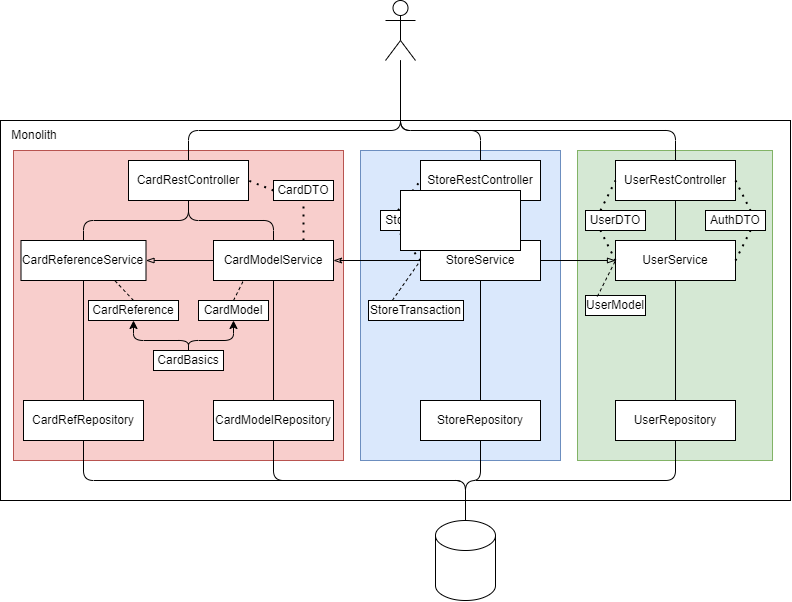

The diagram above was exported from draw.io. Its source (the exported page's mxGraphModel, read from the mxfile embedded in the PNG):
<mxGraphModel dx="2049" dy="1086" grid="1" gridSize="10" guides="1" tooltips="1" connect="1" arrows="1" fold="1" page="1" pageScale="1" pageWidth="1100" pageHeight="850" background="none" math="0" shadow="0">
  <root>
    <mxCell id="0" />
    <mxCell id="1" parent="0" />
    <mxCell id="agpskaeI-mf3GVi4ihbd-89" value="" style="rounded=0;whiteSpace=wrap;html=1;align=left;" vertex="1" parent="1">
      <mxGeometry x="150" y="198" width="790" height="380" as="geometry" />
    </mxCell>
    <mxCell id="agpskaeI-mf3GVi4ihbd-72" value="" style="rounded=0;whiteSpace=wrap;html=1;fillColor=#d5e8d4;strokeColor=#82b366;" vertex="1" parent="1">
      <mxGeometry x="727" y="228" width="195" height="310" as="geometry" />
    </mxCell>
    <mxCell id="agpskaeI-mf3GVi4ihbd-73" value="" style="rounded=0;whiteSpace=wrap;html=1;fillColor=#dae8fc;strokeColor=#6c8ebf;" vertex="1" parent="1">
      <mxGeometry x="510" y="228" width="200" height="310" as="geometry" />
    </mxCell>
    <mxCell id="agpskaeI-mf3GVi4ihbd-71" value="" style="rounded=0;whiteSpace=wrap;html=1;fillColor=#f8cecc;strokeColor=#b85450;" vertex="1" parent="1">
      <mxGeometry x="163" y="228" width="330" height="310" as="geometry" />
    </mxCell>
    <mxCell id="agpskaeI-mf3GVi4ihbd-1" value="" style="shape=umlActor;verticalLabelPosition=bottom;verticalAlign=top;html=1;outlineConnect=0;" vertex="1" parent="1">
      <mxGeometry x="535" y="78" width="30" height="60" as="geometry" />
    </mxCell>
    <mxCell id="agpskaeI-mf3GVi4ihbd-75" style="edgeStyle=orthogonalEdgeStyle;rounded=1;orthogonalLoop=1;jettySize=auto;html=1;exitX=0.5;exitY=0;exitDx=0;exitDy=0;endArrow=none;endFill=0;" edge="1" parent="1" source="agpskaeI-mf3GVi4ihbd-3" target="agpskaeI-mf3GVi4ihbd-1">
      <mxGeometry relative="1" as="geometry">
        <Array as="points">
          <mxPoint x="338" y="208" />
          <mxPoint x="550" y="208" />
        </Array>
      </mxGeometry>
    </mxCell>
    <mxCell id="agpskaeI-mf3GVi4ihbd-3" value="CardRestController" style="rounded=0;whiteSpace=wrap;html=1;" vertex="1" parent="1">
      <mxGeometry x="278" y="238" width="120" height="40" as="geometry" />
    </mxCell>
    <mxCell id="agpskaeI-mf3GVi4ihbd-40" style="edgeStyle=orthogonalEdgeStyle;rounded=0;orthogonalLoop=1;jettySize=auto;html=1;exitX=0.5;exitY=1;exitDx=0;exitDy=0;entryX=0.5;entryY=0;entryDx=0;entryDy=0;endArrow=none;endFill=0;" edge="1" parent="1" source="agpskaeI-mf3GVi4ihbd-4" target="agpskaeI-mf3GVi4ihbd-35">
      <mxGeometry relative="1" as="geometry" />
    </mxCell>
    <mxCell id="agpskaeI-mf3GVi4ihbd-77" style="edgeStyle=orthogonalEdgeStyle;rounded=1;orthogonalLoop=1;jettySize=auto;html=1;exitX=0.5;exitY=0;exitDx=0;exitDy=0;endArrow=none;endFill=0;" edge="1" parent="1" source="agpskaeI-mf3GVi4ihbd-4" target="agpskaeI-mf3GVi4ihbd-1">
      <mxGeometry relative="1" as="geometry">
        <Array as="points">
          <mxPoint x="630" y="208" />
          <mxPoint x="550" y="208" />
        </Array>
      </mxGeometry>
    </mxCell>
    <mxCell id="agpskaeI-mf3GVi4ihbd-4" value="StoreRestController" style="rounded=0;whiteSpace=wrap;html=1;" vertex="1" parent="1">
      <mxGeometry x="570" y="238" width="120" height="40" as="geometry" />
    </mxCell>
    <mxCell id="agpskaeI-mf3GVi4ihbd-61" style="edgeStyle=orthogonalEdgeStyle;rounded=0;orthogonalLoop=1;jettySize=auto;html=1;exitX=0.5;exitY=1;exitDx=0;exitDy=0;entryX=0.5;entryY=0;entryDx=0;entryDy=0;endArrow=none;endFill=0;" edge="1" parent="1" source="agpskaeI-mf3GVi4ihbd-5" target="agpskaeI-mf3GVi4ihbd-58">
      <mxGeometry relative="1" as="geometry" />
    </mxCell>
    <mxCell id="agpskaeI-mf3GVi4ihbd-76" style="edgeStyle=orthogonalEdgeStyle;rounded=1;orthogonalLoop=1;jettySize=auto;html=1;exitX=0.5;exitY=0;exitDx=0;exitDy=0;endArrow=none;endFill=0;" edge="1" parent="1" source="agpskaeI-mf3GVi4ihbd-5" target="agpskaeI-mf3GVi4ihbd-1">
      <mxGeometry relative="1" as="geometry">
        <Array as="points">
          <mxPoint x="825" y="208" />
          <mxPoint x="550" y="208" />
        </Array>
      </mxGeometry>
    </mxCell>
    <mxCell id="agpskaeI-mf3GVi4ihbd-5" value="UserRestController" style="rounded=0;whiteSpace=wrap;html=1;" vertex="1" parent="1">
      <mxGeometry x="765" y="238" width="120" height="40" as="geometry" />
    </mxCell>
    <mxCell id="agpskaeI-mf3GVi4ihbd-26" style="edgeStyle=orthogonalEdgeStyle;rounded=0;orthogonalLoop=1;jettySize=auto;html=1;exitX=0.5;exitY=0;exitDx=0;exitDy=0;entryX=0.5;entryY=1;entryDx=0;entryDy=0;endArrow=none;endFill=0;" edge="1" parent="1" source="agpskaeI-mf3GVi4ihbd-13" target="agpskaeI-mf3GVi4ihbd-16">
      <mxGeometry relative="1" as="geometry" />
    </mxCell>
    <mxCell id="agpskaeI-mf3GVi4ihbd-13" value="CardModelRepository" style="rounded=0;whiteSpace=wrap;html=1;" vertex="1" parent="1">
      <mxGeometry x="363" y="478" width="120" height="40" as="geometry" />
    </mxCell>
    <mxCell id="agpskaeI-mf3GVi4ihbd-14" value="" style="shape=cylinder3;whiteSpace=wrap;html=1;boundedLbl=1;backgroundOutline=1;size=15;" vertex="1" parent="1">
      <mxGeometry x="585" y="598" width="60" height="80" as="geometry" />
    </mxCell>
    <mxCell id="agpskaeI-mf3GVi4ihbd-24" style="edgeStyle=orthogonalEdgeStyle;rounded=1;orthogonalLoop=1;jettySize=auto;html=1;exitX=0.5;exitY=0;exitDx=0;exitDy=0;endArrow=none;endFill=0;entryX=0.5;entryY=1;entryDx=0;entryDy=0;" edge="1" parent="1" source="agpskaeI-mf3GVi4ihbd-16" target="agpskaeI-mf3GVi4ihbd-3">
      <mxGeometry relative="1" as="geometry">
        <mxPoint x="318" y="278" as="targetPoint" />
        <Array as="points">
          <mxPoint x="423" y="298" />
          <mxPoint x="338" y="298" />
        </Array>
      </mxGeometry>
    </mxCell>
    <mxCell id="agpskaeI-mf3GVi4ihbd-56" style="edgeStyle=orthogonalEdgeStyle;rounded=0;orthogonalLoop=1;jettySize=auto;html=1;exitX=0;exitY=0.5;exitDx=0;exitDy=0;entryX=1;entryY=0.5;entryDx=0;entryDy=0;endArrow=blockThin;endFill=0;" edge="1" parent="1" source="agpskaeI-mf3GVi4ihbd-16" target="agpskaeI-mf3GVi4ihbd-17">
      <mxGeometry relative="1" as="geometry" />
    </mxCell>
    <mxCell id="agpskaeI-mf3GVi4ihbd-16" value="CardModelService" style="rounded=0;whiteSpace=wrap;html=1;" vertex="1" parent="1">
      <mxGeometry x="363" y="318" width="120" height="40" as="geometry" />
    </mxCell>
    <mxCell id="agpskaeI-mf3GVi4ihbd-23" style="edgeStyle=orthogonalEdgeStyle;orthogonalLoop=1;jettySize=auto;html=1;exitX=0.5;exitY=0;exitDx=0;exitDy=0;endArrow=none;endFill=0;rounded=1;" edge="1" parent="1" source="agpskaeI-mf3GVi4ihbd-17" target="agpskaeI-mf3GVi4ihbd-3">
      <mxGeometry relative="1" as="geometry" />
    </mxCell>
    <mxCell id="agpskaeI-mf3GVi4ihbd-17" value="CardReferenceService" style="rounded=0;whiteSpace=wrap;html=1;" vertex="1" parent="1">
      <mxGeometry x="170.5" y="318" width="125" height="40" as="geometry" />
    </mxCell>
    <mxCell id="agpskaeI-mf3GVi4ihbd-25" style="edgeStyle=orthogonalEdgeStyle;rounded=0;orthogonalLoop=1;jettySize=auto;html=1;exitX=0.5;exitY=0;exitDx=0;exitDy=0;entryX=0.5;entryY=1;entryDx=0;entryDy=0;endArrow=none;endFill=0;" edge="1" parent="1" source="agpskaeI-mf3GVi4ihbd-18" target="agpskaeI-mf3GVi4ihbd-17">
      <mxGeometry relative="1" as="geometry" />
    </mxCell>
    <mxCell id="agpskaeI-mf3GVi4ihbd-18" value="CardRefRepository" style="rounded=0;whiteSpace=wrap;html=1;" vertex="1" parent="1">
      <mxGeometry x="173" y="478" width="120" height="40" as="geometry" />
    </mxCell>
    <mxCell id="agpskaeI-mf3GVi4ihbd-19" value="UserDTO" style="rounded=0;whiteSpace=wrap;html=1;" vertex="1" parent="1">
      <mxGeometry x="735" y="288" width="60" height="20" as="geometry" />
    </mxCell>
    <mxCell id="agpskaeI-mf3GVi4ihbd-20" value="AuthDTO" style="rounded=0;whiteSpace=wrap;html=1;" vertex="1" parent="1">
      <mxGeometry x="855" y="288" width="60" height="20" as="geometry" />
    </mxCell>
    <mxCell id="agpskaeI-mf3GVi4ihbd-27" value="CardDTO" style="rounded=0;whiteSpace=wrap;html=1;" vertex="1" parent="1">
      <mxGeometry x="423" y="258" width="60" height="20" as="geometry" />
    </mxCell>
    <mxCell id="agpskaeI-mf3GVi4ihbd-28" value="" style="endArrow=none;dashed=1;html=1;dashPattern=1 3;strokeWidth=2;rounded=0;exitX=0;exitY=0.5;exitDx=0;exitDy=0;entryX=1;entryY=0.5;entryDx=0;entryDy=0;" edge="1" parent="1" source="agpskaeI-mf3GVi4ihbd-27" target="agpskaeI-mf3GVi4ihbd-3">
      <mxGeometry width="50" height="50" relative="1" as="geometry">
        <mxPoint x="428" y="408" as="sourcePoint" />
        <mxPoint x="478" y="358" as="targetPoint" />
      </mxGeometry>
    </mxCell>
    <mxCell id="agpskaeI-mf3GVi4ihbd-33" style="edgeStyle=orthogonalEdgeStyle;rounded=1;orthogonalLoop=1;jettySize=auto;html=1;exitX=0.5;exitY=1;exitDx=0;exitDy=0;endArrow=none;endFill=0;" edge="1" parent="1" source="agpskaeI-mf3GVi4ihbd-18" target="agpskaeI-mf3GVi4ihbd-14">
      <mxGeometry relative="1" as="geometry" />
    </mxCell>
    <mxCell id="agpskaeI-mf3GVi4ihbd-29" value="CardReference" style="rounded=0;whiteSpace=wrap;html=1;" vertex="1" parent="1">
      <mxGeometry x="238" y="378" width="90" height="20" as="geometry" />
    </mxCell>
    <mxCell id="agpskaeI-mf3GVi4ihbd-30" value="CardModel" style="rounded=0;whiteSpace=wrap;html=1;" vertex="1" parent="1">
      <mxGeometry x="348" y="378" width="70" height="20" as="geometry" />
    </mxCell>
    <mxCell id="agpskaeI-mf3GVi4ihbd-41" style="edgeStyle=orthogonalEdgeStyle;rounded=0;orthogonalLoop=1;jettySize=auto;html=1;exitX=0.5;exitY=1;exitDx=0;exitDy=0;entryX=0.5;entryY=0;entryDx=0;entryDy=0;endArrow=none;endFill=0;" edge="1" parent="1" source="agpskaeI-mf3GVi4ihbd-35" target="agpskaeI-mf3GVi4ihbd-36">
      <mxGeometry relative="1" as="geometry" />
    </mxCell>
    <mxCell id="agpskaeI-mf3GVi4ihbd-57" style="edgeStyle=orthogonalEdgeStyle;rounded=0;orthogonalLoop=1;jettySize=auto;html=1;exitX=0;exitY=0.5;exitDx=0;exitDy=0;endArrow=classicThin;endFill=0;" edge="1" parent="1" source="agpskaeI-mf3GVi4ihbd-35" target="agpskaeI-mf3GVi4ihbd-16">
      <mxGeometry relative="1" as="geometry" />
    </mxCell>
    <mxCell id="agpskaeI-mf3GVi4ihbd-69" style="edgeStyle=orthogonalEdgeStyle;rounded=0;orthogonalLoop=1;jettySize=auto;html=1;exitX=1;exitY=0.5;exitDx=0;exitDy=0;endArrow=blockThin;endFill=0;" edge="1" parent="1" source="agpskaeI-mf3GVi4ihbd-35" target="agpskaeI-mf3GVi4ihbd-58">
      <mxGeometry relative="1" as="geometry" />
    </mxCell>
    <mxCell id="agpskaeI-mf3GVi4ihbd-35" value="StoreService" style="rounded=0;whiteSpace=wrap;html=1;" vertex="1" parent="1">
      <mxGeometry x="570" y="318" width="120" height="40" as="geometry" />
    </mxCell>
    <mxCell id="agpskaeI-mf3GVi4ihbd-36" value="StoreRepository" style="rounded=0;whiteSpace=wrap;html=1;" vertex="1" parent="1">
      <mxGeometry x="570" y="478" width="120" height="40" as="geometry" />
    </mxCell>
    <mxCell id="agpskaeI-mf3GVi4ihbd-38" value="StoreOrder" style="rounded=0;whiteSpace=wrap;html=1;" vertex="1" parent="1">
      <mxGeometry x="530" y="288" width="70" height="20" as="geometry" />
    </mxCell>
    <mxCell id="agpskaeI-mf3GVi4ihbd-39" value="StoreTransaction" style="rounded=0;whiteSpace=wrap;html=1;" vertex="1" parent="1">
      <mxGeometry x="518" y="378" width="95" height="20" as="geometry" />
    </mxCell>
    <mxCell id="agpskaeI-mf3GVi4ihbd-44" value="" style="endArrow=none;dashed=1;html=1;rounded=0;entryX=0.75;entryY=1;entryDx=0;entryDy=0;exitX=0.5;exitY=0;exitDx=0;exitDy=0;" edge="1" parent="1" source="agpskaeI-mf3GVi4ihbd-29" target="agpskaeI-mf3GVi4ihbd-17">
      <mxGeometry width="50" height="50" relative="1" as="geometry">
        <mxPoint x="598" y="418" as="sourcePoint" />
        <mxPoint x="648" y="368" as="targetPoint" />
      </mxGeometry>
    </mxCell>
    <mxCell id="agpskaeI-mf3GVi4ihbd-48" style="edgeStyle=orthogonalEdgeStyle;rounded=1;orthogonalLoop=1;jettySize=auto;html=1;exitX=0.5;exitY=0;exitDx=0;exitDy=0;" edge="1" parent="1" source="agpskaeI-mf3GVi4ihbd-46" target="agpskaeI-mf3GVi4ihbd-29">
      <mxGeometry relative="1" as="geometry">
        <Array as="points">
          <mxPoint x="338" y="418" />
          <mxPoint x="283" y="418" />
        </Array>
      </mxGeometry>
    </mxCell>
    <mxCell id="agpskaeI-mf3GVi4ihbd-49" style="edgeStyle=orthogonalEdgeStyle;rounded=1;orthogonalLoop=1;jettySize=auto;html=1;exitX=0.5;exitY=0;exitDx=0;exitDy=0;" edge="1" parent="1" source="agpskaeI-mf3GVi4ihbd-46" target="agpskaeI-mf3GVi4ihbd-30">
      <mxGeometry relative="1" as="geometry">
        <Array as="points">
          <mxPoint x="338" y="418" />
          <mxPoint x="383" y="418" />
        </Array>
      </mxGeometry>
    </mxCell>
    <mxCell id="agpskaeI-mf3GVi4ihbd-46" value="CardBasics" style="rounded=0;whiteSpace=wrap;html=1;" vertex="1" parent="1">
      <mxGeometry x="303" y="428" width="70" height="20" as="geometry" />
    </mxCell>
    <mxCell id="agpskaeI-mf3GVi4ihbd-50" value="" style="endArrow=none;dashed=1;html=1;rounded=0;exitX=0.5;exitY=0;exitDx=0;exitDy=0;entryX=0.25;entryY=1;entryDx=0;entryDy=0;" edge="1" parent="1" source="agpskaeI-mf3GVi4ihbd-30" target="agpskaeI-mf3GVi4ihbd-16">
      <mxGeometry width="50" height="50" relative="1" as="geometry">
        <mxPoint x="478" y="418" as="sourcePoint" />
        <mxPoint x="528" y="368" as="targetPoint" />
      </mxGeometry>
    </mxCell>
    <mxCell id="agpskaeI-mf3GVi4ihbd-51" value="" style="endArrow=none;dashed=1;html=1;dashPattern=1 3;strokeWidth=2;rounded=0;entryX=0.5;entryY=1;entryDx=0;entryDy=0;exitX=0.75;exitY=0;exitDx=0;exitDy=0;" edge="1" parent="1" source="agpskaeI-mf3GVi4ihbd-16" target="agpskaeI-mf3GVi4ihbd-27">
      <mxGeometry width="50" height="50" relative="1" as="geometry">
        <mxPoint x="488" y="418" as="sourcePoint" />
        <mxPoint x="538" y="368" as="targetPoint" />
      </mxGeometry>
    </mxCell>
    <mxCell id="agpskaeI-mf3GVi4ihbd-52" value="" style="endArrow=none;dashed=1;html=1;dashPattern=1 3;strokeWidth=2;rounded=0;entryX=0;entryY=0.5;entryDx=0;entryDy=0;exitX=0.25;exitY=0;exitDx=0;exitDy=0;" edge="1" parent="1" source="agpskaeI-mf3GVi4ihbd-38" target="agpskaeI-mf3GVi4ihbd-4">
      <mxGeometry width="50" height="50" relative="1" as="geometry">
        <mxPoint x="505" y="278" as="sourcePoint" />
        <mxPoint x="555" y="228" as="targetPoint" />
      </mxGeometry>
    </mxCell>
    <mxCell id="agpskaeI-mf3GVi4ihbd-53" value="" style="endArrow=none;dashed=1;html=1;dashPattern=1 3;strokeWidth=2;rounded=0;entryX=0.25;entryY=1;entryDx=0;entryDy=0;exitX=0;exitY=0.5;exitDx=0;exitDy=0;" edge="1" parent="1" source="agpskaeI-mf3GVi4ihbd-35" target="agpskaeI-mf3GVi4ihbd-38">
      <mxGeometry width="50" height="50" relative="1" as="geometry">
        <mxPoint x="485" y="378" as="sourcePoint" />
        <mxPoint x="535" y="328" as="targetPoint" />
      </mxGeometry>
    </mxCell>
    <mxCell id="agpskaeI-mf3GVi4ihbd-55" value="" style="endArrow=none;dashed=1;html=1;rounded=0;entryX=0;entryY=0.5;entryDx=0;entryDy=0;exitX=0.25;exitY=0;exitDx=0;exitDy=0;" edge="1" parent="1" source="agpskaeI-mf3GVi4ihbd-39" target="agpskaeI-mf3GVi4ihbd-35">
      <mxGeometry width="50" height="50" relative="1" as="geometry">
        <mxPoint x="475" y="398" as="sourcePoint" />
        <mxPoint x="525" y="348" as="targetPoint" />
      </mxGeometry>
    </mxCell>
    <mxCell id="agpskaeI-mf3GVi4ihbd-62" style="edgeStyle=orthogonalEdgeStyle;rounded=0;orthogonalLoop=1;jettySize=auto;html=1;exitX=0.5;exitY=1;exitDx=0;exitDy=0;entryX=0.5;entryY=0;entryDx=0;entryDy=0;endArrow=none;endFill=0;" edge="1" parent="1" source="agpskaeI-mf3GVi4ihbd-58" target="agpskaeI-mf3GVi4ihbd-60">
      <mxGeometry relative="1" as="geometry" />
    </mxCell>
    <mxCell id="agpskaeI-mf3GVi4ihbd-58" value="UserService" style="rounded=0;whiteSpace=wrap;html=1;" vertex="1" parent="1">
      <mxGeometry x="765" y="318" width="120" height="40" as="geometry" />
    </mxCell>
    <mxCell id="agpskaeI-mf3GVi4ihbd-59" value="UserModel" style="rounded=0;whiteSpace=wrap;html=1;" vertex="1" parent="1">
      <mxGeometry x="735" y="373" width="60" height="20" as="geometry" />
    </mxCell>
    <mxCell id="agpskaeI-mf3GVi4ihbd-60" value="UserRepository" style="rounded=0;whiteSpace=wrap;html=1;" vertex="1" parent="1">
      <mxGeometry x="765" y="478" width="120" height="40" as="geometry" />
    </mxCell>
    <mxCell id="agpskaeI-mf3GVi4ihbd-64" value="" style="endArrow=none;dashed=1;html=1;dashPattern=1 3;strokeWidth=2;rounded=0;entryX=0;entryY=0.5;entryDx=0;entryDy=0;exitX=0.25;exitY=0;exitDx=0;exitDy=0;" edge="1" parent="1" source="agpskaeI-mf3GVi4ihbd-19" target="agpskaeI-mf3GVi4ihbd-5">
      <mxGeometry width="50" height="50" relative="1" as="geometry">
        <mxPoint x="765" y="428" as="sourcePoint" />
        <mxPoint x="815" y="378" as="targetPoint" />
      </mxGeometry>
    </mxCell>
    <mxCell id="agpskaeI-mf3GVi4ihbd-65" value="" style="endArrow=none;dashed=1;html=1;dashPattern=1 3;strokeWidth=2;rounded=0;entryX=0.25;entryY=1;entryDx=0;entryDy=0;exitX=0;exitY=0.5;exitDx=0;exitDy=0;" edge="1" parent="1" source="agpskaeI-mf3GVi4ihbd-58" target="agpskaeI-mf3GVi4ihbd-19">
      <mxGeometry width="50" height="50" relative="1" as="geometry">
        <mxPoint x="865" y="368" as="sourcePoint" />
        <mxPoint x="915" y="318" as="targetPoint" />
      </mxGeometry>
    </mxCell>
    <mxCell id="agpskaeI-mf3GVi4ihbd-66" value="" style="endArrow=none;dashed=1;html=1;dashPattern=1 3;strokeWidth=2;rounded=0;exitX=1;exitY=0.5;exitDx=0;exitDy=0;entryX=0.75;entryY=1;entryDx=0;entryDy=0;" edge="1" parent="1" source="agpskaeI-mf3GVi4ihbd-58" target="agpskaeI-mf3GVi4ihbd-20">
      <mxGeometry width="50" height="50" relative="1" as="geometry">
        <mxPoint x="915" y="358" as="sourcePoint" />
        <mxPoint x="965" y="308" as="targetPoint" />
      </mxGeometry>
    </mxCell>
    <mxCell id="agpskaeI-mf3GVi4ihbd-67" value="" style="endArrow=none;dashed=1;html=1;dashPattern=1 3;strokeWidth=2;rounded=0;exitX=1;exitY=0.5;exitDx=0;exitDy=0;entryX=0.75;entryY=0;entryDx=0;entryDy=0;" edge="1" parent="1" source="agpskaeI-mf3GVi4ihbd-5" target="agpskaeI-mf3GVi4ihbd-20">
      <mxGeometry width="50" height="50" relative="1" as="geometry">
        <mxPoint x="905" y="308" as="sourcePoint" />
        <mxPoint x="955" y="258" as="targetPoint" />
      </mxGeometry>
    </mxCell>
    <mxCell id="agpskaeI-mf3GVi4ihbd-68" value="" style="endArrow=none;dashed=1;html=1;rounded=0;entryX=0;entryY=0.5;entryDx=0;entryDy=0;exitX=0.198;exitY=0.05;exitDx=0;exitDy=0;exitPerimeter=0;" edge="1" parent="1" source="agpskaeI-mf3GVi4ihbd-59" target="agpskaeI-mf3GVi4ihbd-58">
      <mxGeometry width="50" height="50" relative="1" as="geometry">
        <mxPoint x="645" y="398" as="sourcePoint" />
        <mxPoint x="695" y="348" as="targetPoint" />
      </mxGeometry>
    </mxCell>
    <mxCell id="agpskaeI-mf3GVi4ihbd-42" style="edgeStyle=orthogonalEdgeStyle;rounded=1;orthogonalLoop=1;jettySize=auto;html=1;exitX=0.5;exitY=1;exitDx=0;exitDy=0;endArrow=none;endFill=0;" edge="1" parent="1" source="agpskaeI-mf3GVi4ihbd-36" target="agpskaeI-mf3GVi4ihbd-14">
      <mxGeometry relative="1" as="geometry">
        <Array as="points">
          <mxPoint x="630" y="558" />
          <mxPoint x="615" y="558" />
        </Array>
      </mxGeometry>
    </mxCell>
    <mxCell id="agpskaeI-mf3GVi4ihbd-84" value="" style="triangle;whiteSpace=wrap;html=1;strokeColor=none;" vertex="1" parent="1">
      <mxGeometry x="610" y="548" width="15" height="20" as="geometry" />
    </mxCell>
    <mxCell id="agpskaeI-mf3GVi4ihbd-63" style="edgeStyle=orthogonalEdgeStyle;rounded=1;orthogonalLoop=1;jettySize=auto;html=1;exitX=0.5;exitY=1;exitDx=0;exitDy=0;endArrow=none;endFill=0;" edge="1" parent="1" source="agpskaeI-mf3GVi4ihbd-60" target="agpskaeI-mf3GVi4ihbd-14">
      <mxGeometry relative="1" as="geometry" />
    </mxCell>
    <mxCell id="agpskaeI-mf3GVi4ihbd-34" style="edgeStyle=orthogonalEdgeStyle;rounded=1;orthogonalLoop=1;jettySize=auto;html=1;exitX=0.5;exitY=1;exitDx=0;exitDy=0;endArrow=none;endFill=0;" edge="1" parent="1" source="agpskaeI-mf3GVi4ihbd-13" target="agpskaeI-mf3GVi4ihbd-14">
      <mxGeometry relative="1" as="geometry" />
    </mxCell>
    <mxCell id="agpskaeI-mf3GVi4ihbd-88" value="" style="rounded=0;whiteSpace=wrap;html=1;" vertex="1" parent="1">
      <mxGeometry x="550" y="268" width="120" height="60" as="geometry" />
    </mxCell>
    <mxCell id="agpskaeI-mf3GVi4ihbd-90" value="Monolith" style="rounded=0;whiteSpace=wrap;html=1;strokeColor=none;" vertex="1" parent="1">
      <mxGeometry x="160" y="208" width="48" height="10" as="geometry" />
    </mxCell>
  </root>
</mxGraphModel>